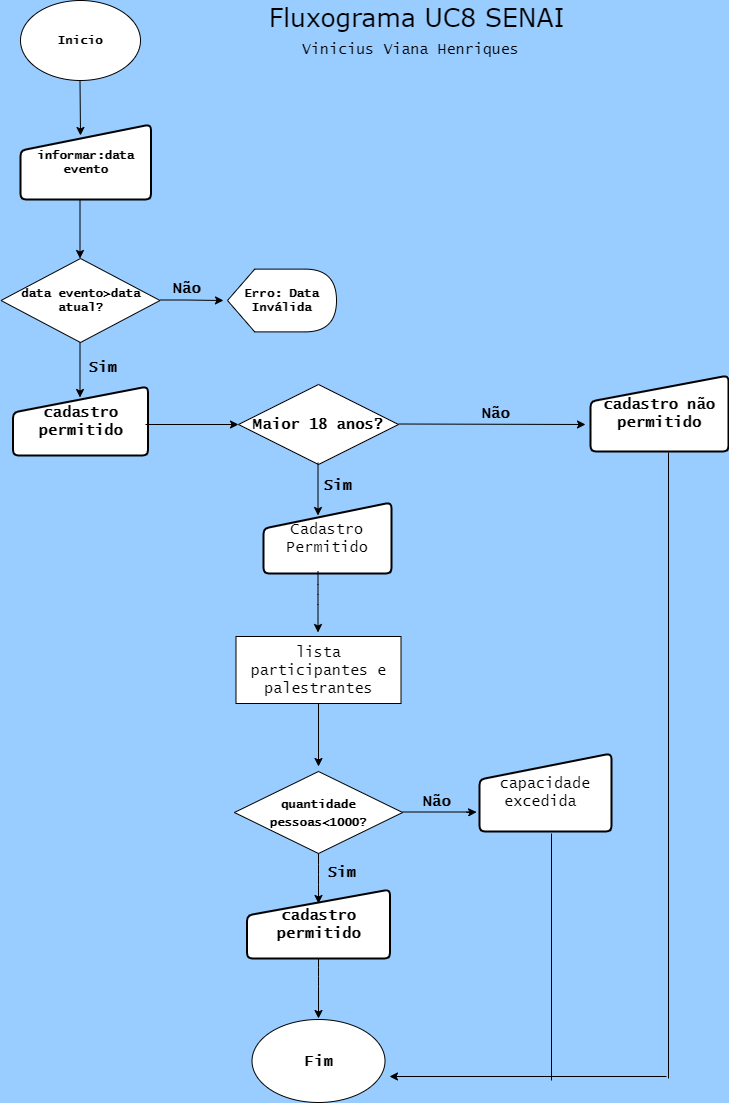

The diagram above was exported from draw.io. Its source (the exported page's mxGraphModel, read from the mxfile embedded in the PNG):
<mxGraphModel dx="1568" dy="438" grid="0" gridSize="10" guides="1" tooltips="1" connect="1" arrows="1" fold="1" page="1" pageScale="1" pageWidth="827" pageHeight="1169" background="#99CCFF" math="0" shadow="0">
  <root>
    <mxCell id="0" />
    <mxCell id="1" parent="0" />
    <mxCell id="wrCHYJwuguryNnzwYG89-1" value="Inicio" style="ellipse;whiteSpace=wrap;html=1;fontFamily=Lucida Console;fontStyle=1" vertex="1" parent="1">
      <mxGeometry x="17" y="33" width="120" height="80" as="geometry" />
    </mxCell>
    <mxCell id="wrCHYJwuguryNnzwYG89-4" value="informar:data evento" style="html=1;strokeWidth=2;shape=manualInput;whiteSpace=wrap;rounded=1;size=26;arcSize=11;fontFamily=Lucida Console;fontStyle=1" vertex="1" parent="1">
      <mxGeometry x="17" y="157" width="130.5" height="75" as="geometry" />
    </mxCell>
    <mxCell id="wrCHYJwuguryNnzwYG89-8" value="" style="endArrow=classic;html=1;fontFamily=Lucida Console;" edge="1" parent="1">
      <mxGeometry width="50" height="50" relative="1" as="geometry">
        <mxPoint x="76.5" y="113" as="sourcePoint" />
        <mxPoint x="77" y="168" as="targetPoint" />
      </mxGeometry>
    </mxCell>
    <mxCell id="wrCHYJwuguryNnzwYG89-11" value="" style="endArrow=classic;html=1;fontFamily=Lucida Console;" edge="1" parent="1">
      <mxGeometry width="50" height="50" relative="1" as="geometry">
        <mxPoint x="76.5" y="232" as="sourcePoint" />
        <mxPoint x="76.5" y="291" as="targetPoint" />
      </mxGeometry>
    </mxCell>
    <mxCell id="wrCHYJwuguryNnzwYG89-12" value="data evento&amp;gt;data atual?" style="rhombus;whiteSpace=wrap;html=1;fontFamily=Lucida Console;fontStyle=1" vertex="1" parent="1">
      <mxGeometry x="-2.5" y="291" width="159" height="84" as="geometry" />
    </mxCell>
    <mxCell id="wrCHYJwuguryNnzwYG89-13" value="" style="endArrow=classic;html=1;fontFamily=Lucida Console;" edge="1" parent="1">
      <mxGeometry width="50" height="50" relative="1" as="geometry">
        <mxPoint x="156.5" y="332.5" as="sourcePoint" />
        <mxPoint x="220" y="333" as="targetPoint" />
        <Array as="points">
          <mxPoint x="156.5" y="332.5" />
          <mxPoint x="181.5" y="332.5" />
        </Array>
      </mxGeometry>
    </mxCell>
    <mxCell id="wrCHYJwuguryNnzwYG89-14" value="Não" style="text;html=1;align=center;verticalAlign=middle;resizable=0;points=[];autosize=1;strokeColor=none;fillColor=none;fontFamily=Lucida Console;fontSize=15;fontStyle=1" vertex="1" parent="1">
      <mxGeometry x="164" y="310" width="38" height="22" as="geometry" />
    </mxCell>
    <mxCell id="wrCHYJwuguryNnzwYG89-15" value="Erro: Data Inválida" style="shape=display;whiteSpace=wrap;html=1;fontFamily=Lucida Console;fontSize=12;fontStyle=1" vertex="1" parent="1">
      <mxGeometry x="224" y="301.63" width="109" height="62.75" as="geometry" />
    </mxCell>
    <mxCell id="wrCHYJwuguryNnzwYG89-16" value="" style="endArrow=classic;html=1;fontFamily=Lucida Console;fontSize=12;" edge="1" parent="1">
      <mxGeometry width="50" height="50" relative="1" as="geometry">
        <mxPoint x="76.5" y="375" as="sourcePoint" />
        <mxPoint x="76.5" y="430" as="targetPoint" />
      </mxGeometry>
    </mxCell>
    <mxCell id="wrCHYJwuguryNnzwYG89-17" value="Sim" style="text;html=1;align=center;verticalAlign=middle;resizable=0;points=[];autosize=1;strokeColor=none;fillColor=none;fontSize=15;fontFamily=Lucida Console;fontStyle=1" vertex="1" parent="1">
      <mxGeometry x="80" y="389" width="38" height="22" as="geometry" />
    </mxCell>
    <mxCell id="wrCHYJwuguryNnzwYG89-18" value="cadastro permitido" style="html=1;strokeWidth=2;shape=manualInput;whiteSpace=wrap;rounded=1;size=26;arcSize=11;fontFamily=Lucida Console;fontSize=15;fontStyle=1" vertex="1" parent="1">
      <mxGeometry x="9.5" y="419" width="135" height="69" as="geometry" />
    </mxCell>
    <mxCell id="wrCHYJwuguryNnzwYG89-19" value="" style="endArrow=classic;html=1;fontFamily=Lucida Console;fontSize=15;" edge="1" parent="1">
      <mxGeometry width="50" height="50" relative="1" as="geometry">
        <mxPoint x="142" y="457" as="sourcePoint" />
        <mxPoint x="235" y="457" as="targetPoint" />
      </mxGeometry>
    </mxCell>
    <mxCell id="wrCHYJwuguryNnzwYG89-20" value="Maior 18 anos?" style="rhombus;whiteSpace=wrap;html=1;fontFamily=Lucida Console;fontSize=15;fontStyle=1" vertex="1" parent="1">
      <mxGeometry x="235" y="417" width="160" height="80" as="geometry" />
    </mxCell>
    <mxCell id="wrCHYJwuguryNnzwYG89-21" value="" style="endArrow=classic;html=1;fontFamily=Lucida Console;fontSize=15;" edge="1" parent="1">
      <mxGeometry width="50" height="50" relative="1" as="geometry">
        <mxPoint x="395" y="456.5" as="sourcePoint" />
        <mxPoint x="582" y="457" as="targetPoint" />
      </mxGeometry>
    </mxCell>
    <mxCell id="wrCHYJwuguryNnzwYG89-22" value="Não" style="text;html=1;align=center;verticalAlign=middle;resizable=0;points=[];autosize=1;strokeColor=none;fillColor=none;fontSize=15;fontFamily=Lucida Console;fontStyle=1" vertex="1" parent="1">
      <mxGeometry x="473" y="435" width="38" height="22" as="geometry" />
    </mxCell>
    <mxCell id="wrCHYJwuguryNnzwYG89-23" value="cadastro não permitido" style="html=1;strokeWidth=2;shape=manualInput;whiteSpace=wrap;rounded=1;size=26;arcSize=11;fontFamily=Lucida Console;fontSize=15;fontStyle=1" vertex="1" parent="1">
      <mxGeometry x="587" y="408" width="138" height="76" as="geometry" />
    </mxCell>
    <mxCell id="wrCHYJwuguryNnzwYG89-24" value="" style="endArrow=classic;html=1;fontFamily=Lucida Console;fontSize=15;" edge="1" parent="1">
      <mxGeometry width="50" height="50" relative="1" as="geometry">
        <mxPoint x="314.5" y="495" as="sourcePoint" />
        <mxPoint x="314.5" y="548" as="targetPoint" />
      </mxGeometry>
    </mxCell>
    <mxCell id="wrCHYJwuguryNnzwYG89-25" value="Sim" style="text;html=1;align=center;verticalAlign=middle;resizable=0;points=[];autosize=1;strokeColor=none;fillColor=none;fontSize=15;fontFamily=Lucida Console;fontStyle=1" vertex="1" parent="1">
      <mxGeometry x="315" y="507" width="38" height="22" as="geometry" />
    </mxCell>
    <mxCell id="wrCHYJwuguryNnzwYG89-26" value="Cadastro Permitido" style="html=1;strokeWidth=2;shape=manualInput;whiteSpace=wrap;rounded=1;size=26;arcSize=11;fontFamily=Lucida Console;fontSize=15;" vertex="1" parent="1">
      <mxGeometry x="260" y="535" width="128" height="71" as="geometry" />
    </mxCell>
    <mxCell id="wrCHYJwuguryNnzwYG89-27" value="" style="endArrow=classic;html=1;fontFamily=Lucida Console;fontSize=15;" edge="1" parent="1">
      <mxGeometry width="50" height="50" relative="1" as="geometry">
        <mxPoint x="314.5" y="604" as="sourcePoint" />
        <mxPoint x="314.5" y="665" as="targetPoint" />
        <Array as="points">
          <mxPoint x="314.5" y="627" />
        </Array>
      </mxGeometry>
    </mxCell>
    <mxCell id="wrCHYJwuguryNnzwYG89-28" value="lista participantes e palestrantes" style="rounded=0;whiteSpace=wrap;html=1;fontFamily=Lucida Console;fontSize=15;" vertex="1" parent="1">
      <mxGeometry x="232.5" y="669" width="165" height="67" as="geometry" />
    </mxCell>
    <mxCell id="wrCHYJwuguryNnzwYG89-29" value="" style="endArrow=classic;html=1;fontFamily=Lucida Console;fontSize=15;" edge="1" parent="1">
      <mxGeometry width="50" height="50" relative="1" as="geometry">
        <mxPoint x="315" y="736" as="sourcePoint" />
        <mxPoint x="315" y="799" as="targetPoint" />
      </mxGeometry>
    </mxCell>
    <mxCell id="wrCHYJwuguryNnzwYG89-30" value="&lt;font style=&quot;font-size: 12px&quot;&gt;quantidade pessoas&amp;lt;1000?&lt;/font&gt;" style="rhombus;whiteSpace=wrap;html=1;fontFamily=Lucida Console;fontSize=15;fontStyle=1" vertex="1" parent="1">
      <mxGeometry x="230.88" y="804" width="168.25" height="82" as="geometry" />
    </mxCell>
    <mxCell id="wrCHYJwuguryNnzwYG89-31" value="" style="endArrow=classic;html=1;fontFamily=Lucida Console;fontSize=15;" edge="1" parent="1">
      <mxGeometry width="50" height="50" relative="1" as="geometry">
        <mxPoint x="399.13" y="844.5" as="sourcePoint" />
        <mxPoint x="473.13" y="844.5" as="targetPoint" />
        <Array as="points">
          <mxPoint x="473.13" y="844.5" />
          <mxPoint x="462" y="845" />
        </Array>
      </mxGeometry>
    </mxCell>
    <mxCell id="wrCHYJwuguryNnzwYG89-32" value="Não" style="text;html=1;align=center;verticalAlign=middle;resizable=0;points=[];autosize=1;strokeColor=none;fillColor=none;fontSize=15;fontFamily=Lucida Console;fontStyle=1" vertex="1" parent="1">
      <mxGeometry x="414" y="823" width="38" height="22" as="geometry" />
    </mxCell>
    <mxCell id="wrCHYJwuguryNnzwYG89-33" value="" style="endArrow=classic;html=1;fontFamily=Lucida Console;fontSize=15;" edge="1" parent="1">
      <mxGeometry width="50" height="50" relative="1" as="geometry">
        <mxPoint x="315" y="886" as="sourcePoint" />
        <mxPoint x="315" y="936" as="targetPoint" />
        <Array as="points">
          <mxPoint x="315" y="907" />
        </Array>
      </mxGeometry>
    </mxCell>
    <mxCell id="wrCHYJwuguryNnzwYG89-34" value="Sim" style="text;html=1;align=center;verticalAlign=middle;resizable=0;points=[];autosize=1;strokeColor=none;fillColor=none;fontSize=15;fontFamily=Lucida Console;fontStyle=1" vertex="1" parent="1">
      <mxGeometry x="319" y="894" width="38" height="22" as="geometry" />
    </mxCell>
    <mxCell id="wrCHYJwuguryNnzwYG89-35" value="cadastro permitido" style="html=1;strokeWidth=2;shape=manualInput;whiteSpace=wrap;rounded=1;size=26;arcSize=11;fontFamily=Lucida Console;fontSize=15;fontStyle=1" vertex="1" parent="1">
      <mxGeometry x="243.5" y="922" width="143" height="69" as="geometry" />
    </mxCell>
    <mxCell id="wrCHYJwuguryNnzwYG89-40" value="" style="endArrow=classic;html=1;fontFamily=Lucida Console;fontSize=15;" edge="1" parent="1">
      <mxGeometry width="50" height="50" relative="1" as="geometry">
        <mxPoint x="315" y="991" as="sourcePoint" />
        <mxPoint x="315" y="1051" as="targetPoint" />
        <Array as="points">
          <mxPoint x="315" y="1009" />
        </Array>
      </mxGeometry>
    </mxCell>
    <mxCell id="wrCHYJwuguryNnzwYG89-41" value="&lt;b&gt;Fim&lt;/b&gt;" style="ellipse;whiteSpace=wrap;html=1;fontFamily=Lucida Console;fontSize=15;" vertex="1" parent="1">
      <mxGeometry x="248.51" y="1052" width="132.99" height="83" as="geometry" />
    </mxCell>
    <mxCell id="wrCHYJwuguryNnzwYG89-42" value="capacidade excedida&amp;nbsp;" style="html=1;strokeWidth=2;shape=manualInput;whiteSpace=wrap;rounded=1;size=26;arcSize=11;fontFamily=Lucida Console;fontSize=15;" vertex="1" parent="1">
      <mxGeometry x="476" y="786" width="132" height="78" as="geometry" />
    </mxCell>
    <mxCell id="wrCHYJwuguryNnzwYG89-45" value="" style="endArrow=classic;html=1;fontFamily=Lucida Console;fontSize=15;" edge="1" parent="1">
      <mxGeometry width="50" height="50" relative="1" as="geometry">
        <mxPoint x="550" y="1109" as="sourcePoint" />
        <mxPoint x="386" y="1109" as="targetPoint" />
      </mxGeometry>
    </mxCell>
    <mxCell id="wrCHYJwuguryNnzwYG89-46" value="" style="endArrow=none;html=1;fontFamily=Lucida Console;fontSize=15;" edge="1" parent="1">
      <mxGeometry width="50" height="50" relative="1" as="geometry">
        <mxPoint x="548" y="1113" as="sourcePoint" />
        <mxPoint x="548" y="866" as="targetPoint" />
      </mxGeometry>
    </mxCell>
    <mxCell id="wrCHYJwuguryNnzwYG89-47" value="&lt;span style=&quot;font-size: 25px&quot;&gt;&lt;font face=&quot;Verdana&quot;&gt;Fluxograma UC8 SENAI&lt;/font&gt;&lt;/span&gt;" style="text;html=1;align=center;verticalAlign=middle;resizable=0;points=[];autosize=1;strokeColor=none;fillColor=none;fontSize=15;fontFamily=Lucida Console;" vertex="1" parent="1">
      <mxGeometry x="260" y="37" width="305" height="27" as="geometry" />
    </mxCell>
    <mxCell id="wrCHYJwuguryNnzwYG89-48" value="Vinicius Viana Henriques" style="text;html=1;align=center;verticalAlign=middle;resizable=0;points=[];autosize=1;strokeColor=none;fillColor=none;fontSize=15;fontFamily=Lucida Console;" vertex="1" parent="1">
      <mxGeometry x="293" y="71" width="227" height="22" as="geometry" />
    </mxCell>
    <mxCell id="wrCHYJwuguryNnzwYG89-49" value="" style="endArrow=none;html=1;fontFamily=Lucida Console;fontSize=15;" edge="1" parent="1">
      <mxGeometry width="50" height="50" relative="1" as="geometry">
        <mxPoint x="665" y="1111" as="sourcePoint" />
        <mxPoint x="665" y="485" as="targetPoint" />
      </mxGeometry>
    </mxCell>
    <mxCell id="wrCHYJwuguryNnzwYG89-50" value="" style="endArrow=none;html=1;fontFamily=Lucida Console;fontSize=15;" edge="1" parent="1">
      <mxGeometry width="50" height="50" relative="1" as="geometry">
        <mxPoint x="536" y="1109" as="sourcePoint" />
        <mxPoint x="663" y="1109" as="targetPoint" />
      </mxGeometry>
    </mxCell>
  </root>
</mxGraphModel>